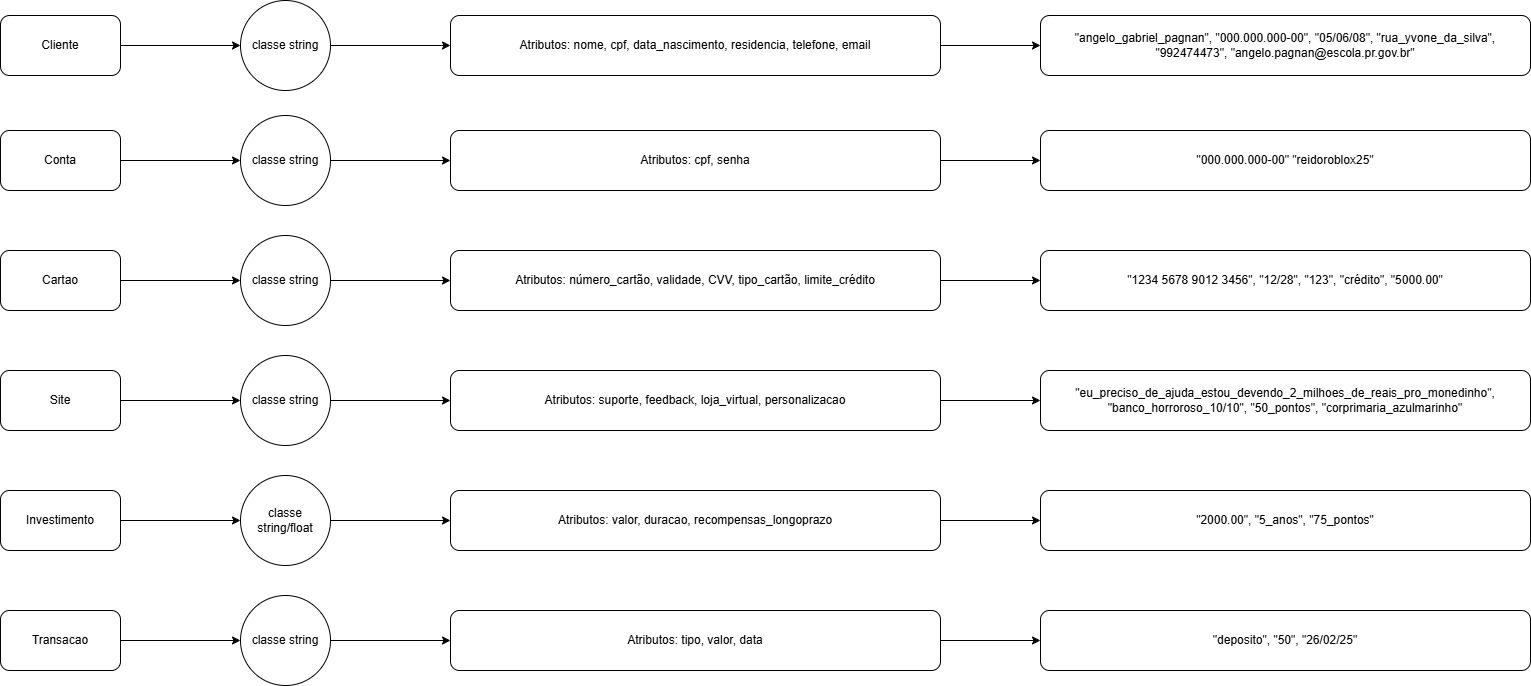

The diagram above was exported from draw.io. Its source (the exported page's mxGraphModel, read from the mxfile embedded in the PNG):
<mxGraphModel dx="1050" dy="557" grid="1" gridSize="10" guides="1" tooltips="1" connect="1" arrows="1" fold="1" page="1" pageScale="1" pageWidth="827" pageHeight="1169" math="0" shadow="0">
  <root>
    <mxCell id="0" />
    <mxCell id="1" parent="0" />
    <mxCell id="Os-T9JqTN1a-fUv6TRHT-16" style="edgeStyle=orthogonalEdgeStyle;rounded=0;orthogonalLoop=1;jettySize=auto;html=1;exitX=1;exitY=0.5;exitDx=0;exitDy=0;" parent="1" source="uUIP6qejx5Kv3ob9Tztp-16" target="Os-T9JqTN1a-fUv6TRHT-15" edge="1">
      <mxGeometry relative="1" as="geometry" />
    </mxCell>
    <mxCell id="uUIP6qejx5Kv3ob9Tztp-16" value="Cliente" style="whiteSpace=wrap;html=1;rounded=1;" parent="1" vertex="1">
      <mxGeometry x="40" y="40" width="120" height="60" as="geometry" />
    </mxCell>
    <mxCell id="oN6_wzFPV1KZsGz5dKYf-6" value="" style="edgeStyle=orthogonalEdgeStyle;rounded=0;orthogonalLoop=1;jettySize=auto;html=1;" parent="1" source="oN6_wzFPV1KZsGz5dKYf-3" target="oN6_wzFPV1KZsGz5dKYf-5" edge="1">
      <mxGeometry relative="1" as="geometry" />
    </mxCell>
    <mxCell id="oN6_wzFPV1KZsGz5dKYf-3" value="Atributos: nome, cpf, data_nascimento, residencia, telefone, email" style="whiteSpace=wrap;html=1;rounded=1;" parent="1" vertex="1">
      <mxGeometry x="490" y="40" width="490" height="60" as="geometry" />
    </mxCell>
    <mxCell id="oN6_wzFPV1KZsGz5dKYf-5" value="&quot;angelo_gabriel_pagnan&quot;, &quot;000.000.000-00&quot;, &quot;05/06/08&quot;, &quot;rua_yvone_da_silva&quot;, &quot;992474473&quot;, &quot;angelo.pagnan@escola.pr.gov.br&quot;" style="whiteSpace=wrap;html=1;rounded=1;" parent="1" vertex="1">
      <mxGeometry x="1080" y="40" width="490" height="60" as="geometry" />
    </mxCell>
    <mxCell id="Os-T9JqTN1a-fUv6TRHT-22" style="edgeStyle=orthogonalEdgeStyle;rounded=0;orthogonalLoop=1;jettySize=auto;html=1;" parent="1" source="oN6_wzFPV1KZsGz5dKYf-8" target="Os-T9JqTN1a-fUv6TRHT-18" edge="1">
      <mxGeometry relative="1" as="geometry" />
    </mxCell>
    <mxCell id="oN6_wzFPV1KZsGz5dKYf-8" value="Conta" style="whiteSpace=wrap;html=1;rounded=1;" parent="1" vertex="1">
      <mxGeometry x="40" y="155" width="120" height="60" as="geometry" />
    </mxCell>
    <mxCell id="oN6_wzFPV1KZsGz5dKYf-11" value="" style="edgeStyle=orthogonalEdgeStyle;rounded=0;orthogonalLoop=1;jettySize=auto;html=1;" parent="1" source="oN6_wzFPV1KZsGz5dKYf-12" target="oN6_wzFPV1KZsGz5dKYf-13" edge="1">
      <mxGeometry relative="1" as="geometry" />
    </mxCell>
    <mxCell id="oN6_wzFPV1KZsGz5dKYf-12" value="Atributos: cpf, senha" style="whiteSpace=wrap;html=1;rounded=1;" parent="1" vertex="1">
      <mxGeometry x="490" y="155" width="490" height="60" as="geometry" />
    </mxCell>
    <mxCell id="oN6_wzFPV1KZsGz5dKYf-13" value="&quot;000.000.000-00&quot; &quot;reidoroblox25&quot;" style="whiteSpace=wrap;html=1;rounded=1;" parent="1" vertex="1">
      <mxGeometry x="1080" y="155" width="490" height="60" as="geometry" />
    </mxCell>
    <mxCell id="Os-T9JqTN1a-fUv6TRHT-21" style="edgeStyle=orthogonalEdgeStyle;rounded=0;orthogonalLoop=1;jettySize=auto;html=1;" parent="1" source="oN6_wzFPV1KZsGz5dKYf-15" target="Os-T9JqTN1a-fUv6TRHT-19" edge="1">
      <mxGeometry relative="1" as="geometry" />
    </mxCell>
    <mxCell id="oN6_wzFPV1KZsGz5dKYf-15" value="Cartao" style="whiteSpace=wrap;html=1;rounded=1;" parent="1" vertex="1">
      <mxGeometry x="40" y="275" width="120" height="60" as="geometry" />
    </mxCell>
    <mxCell id="oN6_wzFPV1KZsGz5dKYf-18" value="" style="edgeStyle=orthogonalEdgeStyle;rounded=0;orthogonalLoop=1;jettySize=auto;html=1;" parent="1" source="oN6_wzFPV1KZsGz5dKYf-19" target="oN6_wzFPV1KZsGz5dKYf-20" edge="1">
      <mxGeometry relative="1" as="geometry" />
    </mxCell>
    <mxCell id="oN6_wzFPV1KZsGz5dKYf-19" value="Atributos:&amp;nbsp;número_cartão, validade, CVV, tipo_cartão, limite_crédito" style="whiteSpace=wrap;html=1;rounded=1;" parent="1" vertex="1">
      <mxGeometry x="490" y="275" width="490" height="60" as="geometry" />
    </mxCell>
    <mxCell id="oN6_wzFPV1KZsGz5dKYf-20" value="&quot;1234 5678 9012 3456&quot;, &quot;12/28&quot;, &quot;123&quot;, &quot;crédito&quot;, &quot;5000.00&quot;" style="whiteSpace=wrap;html=1;rounded=1;" parent="1" vertex="1">
      <mxGeometry x="1080" y="275" width="490" height="60" as="geometry" />
    </mxCell>
    <mxCell id="Os-T9JqTN1a-fUv6TRHT-25" style="edgeStyle=orthogonalEdgeStyle;rounded=0;orthogonalLoop=1;jettySize=auto;html=1;" parent="1" source="oN6_wzFPV1KZsGz5dKYf-22" target="Os-T9JqTN1a-fUv6TRHT-24" edge="1">
      <mxGeometry relative="1" as="geometry" />
    </mxCell>
    <mxCell id="oN6_wzFPV1KZsGz5dKYf-22" value="Site" style="whiteSpace=wrap;html=1;rounded=1;" parent="1" vertex="1">
      <mxGeometry x="40" y="395" width="120" height="60" as="geometry" />
    </mxCell>
    <mxCell id="oN6_wzFPV1KZsGz5dKYf-25" value="" style="edgeStyle=orthogonalEdgeStyle;rounded=0;orthogonalLoop=1;jettySize=auto;html=1;" parent="1" source="oN6_wzFPV1KZsGz5dKYf-26" target="oN6_wzFPV1KZsGz5dKYf-27" edge="1">
      <mxGeometry relative="1" as="geometry" />
    </mxCell>
    <mxCell id="oN6_wzFPV1KZsGz5dKYf-26" value="Atributos: suporte, feedback, loja_virtual, personalizacao" style="whiteSpace=wrap;html=1;rounded=1;" parent="1" vertex="1">
      <mxGeometry x="490" y="395" width="490" height="60" as="geometry" />
    </mxCell>
    <mxCell id="oN6_wzFPV1KZsGz5dKYf-27" value="&quot;eu_preciso_de_ajuda_estou_devendo_2_milhoes_de_reais_pro_monedinho&quot;, &quot;banco_horroroso_10/10&quot;, &quot;50_pontos&quot;, &quot;corprimaria_azulmarinho&quot;" style="whiteSpace=wrap;html=1;rounded=1;" parent="1" vertex="1">
      <mxGeometry x="1080" y="395" width="490" height="60" as="geometry" />
    </mxCell>
    <mxCell id="Os-T9JqTN1a-fUv6TRHT-28" style="edgeStyle=orthogonalEdgeStyle;rounded=0;orthogonalLoop=1;jettySize=auto;html=1;" parent="1" source="Os-T9JqTN1a-fUv6TRHT-2" target="Os-T9JqTN1a-fUv6TRHT-27" edge="1">
      <mxGeometry relative="1" as="geometry" />
    </mxCell>
    <mxCell id="Os-T9JqTN1a-fUv6TRHT-2" value="Investimento" style="whiteSpace=wrap;html=1;rounded=1;" parent="1" vertex="1">
      <mxGeometry x="40" y="515" width="120" height="60" as="geometry" />
    </mxCell>
    <mxCell id="Os-T9JqTN1a-fUv6TRHT-5" value="" style="edgeStyle=orthogonalEdgeStyle;rounded=0;orthogonalLoop=1;jettySize=auto;html=1;" parent="1" source="Os-T9JqTN1a-fUv6TRHT-6" target="Os-T9JqTN1a-fUv6TRHT-7" edge="1">
      <mxGeometry relative="1" as="geometry" />
    </mxCell>
    <mxCell id="Os-T9JqTN1a-fUv6TRHT-6" value="Atributos: valor, duracao, recompensas_longoprazo" style="whiteSpace=wrap;html=1;rounded=1;" parent="1" vertex="1">
      <mxGeometry x="490" y="515" width="490" height="60" as="geometry" />
    </mxCell>
    <mxCell id="Os-T9JqTN1a-fUv6TRHT-7" value="&quot;2000.00&quot;, &quot;5_anos&quot;, &quot;75_pontos&quot;" style="whiteSpace=wrap;html=1;rounded=1;" parent="1" vertex="1">
      <mxGeometry x="1080" y="515" width="490" height="60" as="geometry" />
    </mxCell>
    <mxCell id="Os-T9JqTN1a-fUv6TRHT-31" style="edgeStyle=orthogonalEdgeStyle;rounded=0;orthogonalLoop=1;jettySize=auto;html=1;" parent="1" source="Os-T9JqTN1a-fUv6TRHT-9" target="Os-T9JqTN1a-fUv6TRHT-30" edge="1">
      <mxGeometry relative="1" as="geometry" />
    </mxCell>
    <mxCell id="Os-T9JqTN1a-fUv6TRHT-9" value="Transacao" style="whiteSpace=wrap;html=1;rounded=1;" parent="1" vertex="1">
      <mxGeometry x="40" y="635" width="120" height="60" as="geometry" />
    </mxCell>
    <mxCell id="Os-T9JqTN1a-fUv6TRHT-12" value="" style="edgeStyle=orthogonalEdgeStyle;rounded=0;orthogonalLoop=1;jettySize=auto;html=1;" parent="1" source="Os-T9JqTN1a-fUv6TRHT-13" target="Os-T9JqTN1a-fUv6TRHT-14" edge="1">
      <mxGeometry relative="1" as="geometry" />
    </mxCell>
    <mxCell id="Os-T9JqTN1a-fUv6TRHT-13" value="Atributos: tipo, valor, data" style="whiteSpace=wrap;html=1;rounded=1;" parent="1" vertex="1">
      <mxGeometry x="490" y="635" width="490" height="60" as="geometry" />
    </mxCell>
    <mxCell id="Os-T9JqTN1a-fUv6TRHT-14" value="&quot;deposito&quot;, &quot;50&quot;, &quot;26/02/25&quot;" style="whiteSpace=wrap;html=1;rounded=1;" parent="1" vertex="1">
      <mxGeometry x="1080" y="635" width="490" height="60" as="geometry" />
    </mxCell>
    <mxCell id="Os-T9JqTN1a-fUv6TRHT-17" style="edgeStyle=orthogonalEdgeStyle;rounded=0;orthogonalLoop=1;jettySize=auto;html=1;exitX=1;exitY=0.5;exitDx=0;exitDy=0;" parent="1" source="Os-T9JqTN1a-fUv6TRHT-15" target="oN6_wzFPV1KZsGz5dKYf-3" edge="1">
      <mxGeometry relative="1" as="geometry" />
    </mxCell>
    <mxCell id="Os-T9JqTN1a-fUv6TRHT-15" value="classe string" style="ellipse;whiteSpace=wrap;html=1;aspect=fixed;" parent="1" vertex="1">
      <mxGeometry x="280" y="25" width="90" height="90" as="geometry" />
    </mxCell>
    <mxCell id="Os-T9JqTN1a-fUv6TRHT-23" style="edgeStyle=orthogonalEdgeStyle;rounded=0;orthogonalLoop=1;jettySize=auto;html=1;" parent="1" source="Os-T9JqTN1a-fUv6TRHT-18" target="oN6_wzFPV1KZsGz5dKYf-12" edge="1">
      <mxGeometry relative="1" as="geometry" />
    </mxCell>
    <mxCell id="Os-T9JqTN1a-fUv6TRHT-18" value="classe string" style="ellipse;whiteSpace=wrap;html=1;aspect=fixed;" parent="1" vertex="1">
      <mxGeometry x="280" y="140" width="90" height="90" as="geometry" />
    </mxCell>
    <mxCell id="Os-T9JqTN1a-fUv6TRHT-20" style="edgeStyle=orthogonalEdgeStyle;rounded=0;orthogonalLoop=1;jettySize=auto;html=1;exitX=1;exitY=0.5;exitDx=0;exitDy=0;" parent="1" source="Os-T9JqTN1a-fUv6TRHT-19" target="oN6_wzFPV1KZsGz5dKYf-19" edge="1">
      <mxGeometry relative="1" as="geometry" />
    </mxCell>
    <mxCell id="Os-T9JqTN1a-fUv6TRHT-19" value="classe string" style="ellipse;whiteSpace=wrap;html=1;aspect=fixed;" parent="1" vertex="1">
      <mxGeometry x="280" y="260" width="90" height="90" as="geometry" />
    </mxCell>
    <mxCell id="Os-T9JqTN1a-fUv6TRHT-26" style="edgeStyle=orthogonalEdgeStyle;rounded=0;orthogonalLoop=1;jettySize=auto;html=1;" parent="1" source="Os-T9JqTN1a-fUv6TRHT-24" target="oN6_wzFPV1KZsGz5dKYf-26" edge="1">
      <mxGeometry relative="1" as="geometry" />
    </mxCell>
    <mxCell id="Os-T9JqTN1a-fUv6TRHT-24" value="classe string" style="ellipse;whiteSpace=wrap;html=1;aspect=fixed;" parent="1" vertex="1">
      <mxGeometry x="280" y="380" width="90" height="90" as="geometry" />
    </mxCell>
    <mxCell id="Os-T9JqTN1a-fUv6TRHT-29" style="edgeStyle=orthogonalEdgeStyle;rounded=0;orthogonalLoop=1;jettySize=auto;html=1;" parent="1" source="Os-T9JqTN1a-fUv6TRHT-27" target="Os-T9JqTN1a-fUv6TRHT-6" edge="1">
      <mxGeometry relative="1" as="geometry" />
    </mxCell>
    <mxCell id="Os-T9JqTN1a-fUv6TRHT-27" value="classe string/float" style="ellipse;whiteSpace=wrap;html=1;aspect=fixed;" parent="1" vertex="1">
      <mxGeometry x="280" y="500" width="90" height="90" as="geometry" />
    </mxCell>
    <mxCell id="Os-T9JqTN1a-fUv6TRHT-32" style="edgeStyle=orthogonalEdgeStyle;rounded=0;orthogonalLoop=1;jettySize=auto;html=1;" parent="1" source="Os-T9JqTN1a-fUv6TRHT-30" target="Os-T9JqTN1a-fUv6TRHT-13" edge="1">
      <mxGeometry relative="1" as="geometry" />
    </mxCell>
    <mxCell id="Os-T9JqTN1a-fUv6TRHT-30" value="classe string" style="ellipse;whiteSpace=wrap;html=1;aspect=fixed;" parent="1" vertex="1">
      <mxGeometry x="280" y="620" width="90" height="90" as="geometry" />
    </mxCell>
  </root>
</mxGraphModel>